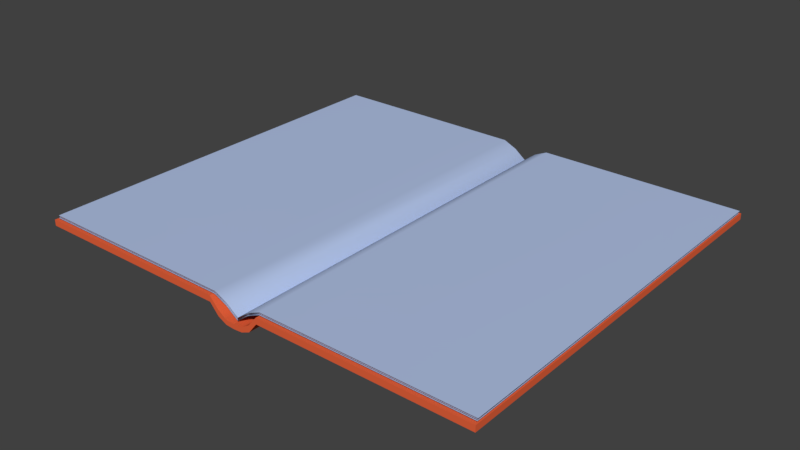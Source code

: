 # Source: Journal_fake.blend  (saved by Blender 2.79.0; exported with 4.5.12 LTS)
import bpy
from mathutils import Matrix  # noqa: F401  (used for matrix-valued properties, if any)

bpy.ops.wm.read_factory_settings(use_empty=True)
scene = bpy.context.scene
scene.name = 'Scene'

# ---- collections
col_collection_1 = bpy.data.collections.new('Collection 1'); scene.collection.children.link(col_collection_1)

# ---- materials (node trees are filled in below, after node groups)
mat_book_pages = bpy.data.materials.new('Book_Pages')
mat_book_pages.alpha_threshold = 0.0
mat_book_pages.use_transparent_shadow = False
mat_book_pages.diffuse_color = (0.4488, 0.5515, 0.8, 1.0)
mat_book_pages.roughness = 0.5
mat_book_cover = bpy.data.materials.new('Book_Cover')
mat_book_cover.alpha_threshold = 0.0
mat_book_cover.use_transparent_shadow = False
mat_book_cover.diffuse_color = (0.8, 0.1236, 0.04512, 1.0)
mat_book_cover.roughness = 0.5

# ---- material node trees

# ---- world
world_world = bpy.data.worlds.new('World'); scene.world = world_world
world_world.color = (0.05088, 0.05088, 0.05088)
world_world.use_sun_shadow = False
world_world.sun_shadow_jitter_overblur = 0.0
world_world.cycles.sampling_method = 'MANUAL'

# ---- meshes
me_cube = bpy.data.meshes.new('Cube')
me_cube.from_pydata([(-1.379, -1.0, -63.0), (-1.379, -1.0, -61.0), (-1.379, 1.0, -63.0), (-1.379, 1.0, -61.0), (4.233, -1.0, -33.21), (4.233, -1.0, -31.21), (4.233, 1.0, -33.21), (4.233, 1.0, -31.21), (1.427, 1.0, -33.21), (1.427, 1.0, -31.21), (1.427, -1.0, -33.21), (1.427, -1.0, -31.21), (0.02385, 1.0, -33.21), (0.02385, -1.0, -31.21), (0.02385, 1.0, -31.21), (0.02385, -1.0, -33.21), (-0.7649, 1.0, -33.28), (-0.7649, -1.0, -31.28), (-0.7649, 1.0, -31.28), (-0.7649, -1.0, -33.28), (-1.087, 1.0, -45.01), (-1.087, -1.0, -43.01), (-1.087, 1.0, -43.01), (-1.087, -1.0, -45.01), (-1.371, 1.0, -63.0), (-1.371, 1.0, -61.0), (-1.371, -1.0, -63.0), (-1.371, -1.0, -61.0), (-6.984, 1.0, -33.21), (-6.984, 1.0, -31.21), (-6.984, -1.0, -33.21), (-6.984, -1.0, -31.21), (-4.177, -1.0, -33.21), (-4.177, -1.0, -31.21), (-4.177, 1.0, -33.21), (-4.177, 1.0, -31.21), (-2.774, -1.0, -33.21), (-2.774, 1.0, -31.21), (-2.774, -1.0, -31.21), (-2.774, 1.0, -33.21), (-1.985, -1.0, -33.28), (-1.985, 1.0, -31.28), (-1.985, -1.0, -31.28), (-1.985, 1.0, -33.28), (-1.663, -1.0, -45.01), (-1.663, 1.0, -43.01), (-1.663, -1.0, -43.01), (-1.663, 1.0, -45.01), (-1.371, 1.0, -60.12), (-1.371, 1.0, -58.12), (-1.371, -1.0, -60.12), (-1.371, -1.0, -58.12), (-6.967, 1.0, -30.33), (-6.967, 1.0, -28.33), (-6.967, -1.0, -30.33), (-6.967, -1.0, -28.33), (-4.177, -1.0, -30.33), (-4.177, -1.0, -28.33), (-4.177, 1.0, -30.33), (-4.177, 1.0, -28.33), (-2.774, -1.0, -30.33), (-2.774, 1.0, -28.33), (-2.774, -1.0, -28.33), (-2.774, 1.0, -30.33), (-1.985, -1.0, -30.4), (-1.985, 1.0, -28.4), (-1.985, -1.0, -28.4), (-1.985, 1.0, -30.4), (-1.663, -1.0, -42.13), (-1.663, 1.0, -40.13), (-1.663, -1.0, -40.13), (-1.663, 1.0, -42.13), (-1.379, -1.0, -60.34), (-1.379, -1.0, -58.34), (-1.379, 1.0, -60.34), (-1.379, 1.0, -58.34), (4.233, -1.0, -30.55), (4.233, -1.0, -28.55), (4.233, 1.0, -30.55), (4.233, 1.0, -28.55), (1.427, 1.0, -30.55), (1.427, 1.0, -28.55), (1.427, -1.0, -30.55), (1.427, -1.0, -28.55), (0.02385, 1.0, -30.55), (0.02385, -1.0, -28.55), (0.02385, 1.0, -28.55), (0.02385, -1.0, -30.55), (-0.7649, 1.0, -30.62), (-0.7649, -1.0, -28.62), (-0.7649, 1.0, -28.62), (-0.7649, -1.0, -30.62), (-1.087, 1.0, -42.35), (-1.087, -1.0, -40.35), (-1.087, 1.0, -40.35), (-1.087, -1.0, -42.35), (-1.362, -1.001, -57.79), (-1.362, -1.001, -55.79), (-1.362, 0.9987, -57.79), (-1.362, 0.9987, -55.79), (4.251, -1.001, -28.0), (4.251, -1.001, -26.0), (4.251, 0.9987, -28.0), (4.251, 0.9987, -26.0), (1.444, 0.9987, -28.0), (1.444, 0.9987, -26.0), (1.444, -1.001, -28.0), (1.444, -1.001, -26.0), (0.04104, 0.9987, -28.0), (0.04104, -1.001, -26.0), (0.04104, 0.9987, -26.0), (0.04104, -1.001, -28.0), (-0.7477, 0.9987, -28.07), (-0.7477, -1.001, -26.07), (-0.7477, 0.9987, -26.07), (-0.7477, -1.001, -28.07), (-1.07, 0.9987, -39.8), (-1.07, -1.001, -37.8), (-1.07, 0.9987, -37.8), (-1.07, -1.001, -39.8), (-1.357, 0.9987, -57.79), (-1.357, 0.9987, -55.79), (-1.357, -1.001, -57.79), (-1.357, -1.001, -55.79), (-6.97, 0.9987, -28.0), (-6.97, 0.9987, -26.0), (-6.97, -1.001, -28.0), (-6.97, -1.001, -26.0), (-4.164, -1.001, -28.0), (-4.164, -1.001, -26.0), (-4.164, 0.9987, -28.0), (-4.164, 0.9987, -26.0), (-2.76, -1.001, -28.0), (-2.76, 0.9987, -26.0), (-2.76, -1.001, -26.0), (-2.76, 0.9987, -28.0), (-1.972, -1.001, -28.07), (-1.972, 0.9987, -26.07), (-1.972, -1.001, -26.07), (-1.972, 0.9987, -28.07), (-1.649, -1.001, -39.8), (-1.649, 0.9987, -37.8), (-1.649, -1.001, -37.8), (-1.649, 0.9987, -39.8)], [], [(0, 1, 3, 2), (8, 9, 7, 6), (6, 7, 5, 4), (23, 21, 1, 0), (8, 6, 4, 10), (22, 3, 1, 21), (7, 9, 11, 5), (12, 8, 10, 15), (4, 5, 11, 10), (12, 14, 9, 8), (16, 18, 14, 12), (16, 12, 15, 19), (9, 14, 13, 11), (10, 11, 13, 15), (20, 16, 19, 23), (20, 22, 18, 16), (14, 18, 17, 13), (15, 13, 17, 19), (2, 3, 22, 20), (2, 20, 23, 0), (18, 22, 21, 17), (19, 17, 21, 23), (24, 25, 27, 26), (32, 33, 31, 30), (30, 31, 29, 28), (47, 45, 25, 24), (32, 30, 28, 34), (46, 27, 25, 45), (31, 33, 35, 29), (36, 32, 34, 39), (28, 29, 35, 34), (36, 38, 33, 32), (40, 42, 38, 36), (40, 36, 39, 43), (33, 38, 37, 35), (34, 35, 37, 39), (44, 40, 43, 47), (44, 46, 42, 40), (38, 42, 41, 37), (39, 37, 41, 43), (26, 27, 46, 44), (26, 44, 47, 24), (42, 46, 45, 41), (43, 41, 45, 47), (48, 49, 51, 50), (56, 57, 55, 54), (54, 55, 53, 52), (71, 69, 49, 48), (56, 54, 52, 58), (70, 51, 49, 69), (55, 57, 59, 53), (60, 56, 58, 63), (52, 53, 59, 58), (60, 62, 57, 56), (64, 66, 62, 60), (64, 60, 63, 67), (57, 62, 61, 59), (58, 59, 61, 63), (68, 64, 67, 71), (68, 70, 66, 64), (62, 66, 65, 61), (63, 61, 65, 67), (50, 51, 70, 68), (50, 68, 71, 48), (66, 70, 69, 65), (67, 65, 69, 71), (72, 73, 75, 74), (80, 81, 79, 78), (78, 79, 77, 76), (95, 93, 73, 72), (80, 78, 76, 82), (94, 75, 73, 93), (79, 81, 83, 77), (84, 80, 82, 87), (76, 77, 83, 82), (84, 86, 81, 80), (88, 90, 86, 84), (88, 84, 87, 91), (81, 86, 85, 83), (82, 83, 85, 87), (92, 88, 91, 95), (92, 94, 90, 88), (86, 90, 89, 85), (87, 85, 89, 91), (74, 75, 94, 92), (74, 92, 95, 72), (90, 94, 93, 89), (91, 89, 93, 95), (96, 97, 99, 98), (104, 105, 103, 102), (102, 103, 101, 100), (119, 117, 97, 96), (104, 102, 100, 106), (118, 99, 97, 117), (103, 105, 107, 101), (108, 104, 106, 111), (100, 101, 107, 106), (108, 110, 105, 104), (112, 114, 110, 108), (112, 108, 111, 115), (105, 110, 109, 107), (106, 107, 109, 111), (116, 112, 115, 119), (116, 118, 114, 112), (110, 114, 113, 109), (111, 109, 113, 115), (98, 99, 118, 116), (98, 116, 119, 96), (114, 118, 117, 113), (115, 113, 117, 119), (120, 121, 123, 122), (128, 129, 127, 126), (126, 127, 125, 124), (143, 141, 121, 120), (128, 126, 124, 130), (142, 123, 121, 141), (127, 129, 131, 125), (132, 128, 130, 135), (124, 125, 131, 130), (132, 134, 129, 128), (136, 138, 134, 132), (136, 132, 135, 139), (129, 134, 133, 131), (130, 131, 133, 135), (140, 136, 139, 143), (140, 142, 138, 136), (134, 138, 137, 133), (135, 133, 137, 139), (122, 123, 142, 140), (122, 140, 143, 120), (138, 142, 141, 137), (139, 137, 141, 143)])
me_cube.polygons.foreach_set('use_smooth', [True] * 132)
me_cube.materials.append(mat_book_pages)
me_cube.use_remesh_preserve_volume = False
me_cube.use_remesh_preserve_attributes = False
me_cube.use_mirror_vertex_groups = False
me_cube.update()
me_cube_001 = bpy.data.meshes.new('Cube.001')
me_cube_001.from_pydata([(-0.9864, -1.0, 0.0004568), (-0.9864, -1.0, 0.7262), (-0.9864, 1.0, 0.0004568), (-0.9864, 1.0, 0.7262), (0.9926, -1.0, -0.00588), (0.9926, -1.0, 0.7262), (0.9926, 1.0, -0.00588), (0.9926, 1.0, 0.7262), (0.3333, 1.0, -0.00588), (-0.3333, 1.0, 0.0004568), (-0.3333, 1.0, 0.7262), (0.3333, 1.0, 0.7262), (-0.3333, -1.0, 0.0004568), (0.3333, -1.0, -0.00588), (0.3333, -1.0, 0.7262), (-0.3333, -1.0, 0.7262), (0.1111, 1.0, -0.00588), (-0.1111, 1.0, 0.0004568), (-0.1111, 1.0, 0.7262), (0.1111, 1.0, 0.7262), (-0.1111, -1.0, 0.0004568), (0.1111, -1.0, -0.00588), (0.1111, -1.0, 0.7262), (-0.1111, -1.0, 0.7262), (0.03704, 1.0, -1.748), (-0.03704, 1.0, -1.748), (-0.03704, 1.0, -1.177), (0.03704, 1.0, -1.177), (-0.03704, -1.0, -1.748), (0.03704, -1.0, -1.748), (0.03704, -1.0, -1.177), (-0.03704, -1.0, -1.177), (0.07407, 1.0, -0.522), (0.07407, -1.0, -1.309), (0.07407, 1.0, -1.309), (0.07407, -1.0, -0.522), (-0.07407, 1.0, -1.211), (-0.07407, -1.0, -0.4239), (-0.07407, 1.0, -0.4239), (-0.07407, -1.0, -1.211), (-3.725e-09, 1.0, -1.818), (3.725e-09, 1.0, -1.248), (3.725e-09, -1.0, -1.818), (-3.725e-09, -1.0, -1.248), (-0.9864, 0.0, 0.0004568), (-0.9864, 0.0, 0.7262), (0.9926, 0.0, -0.00588), (0.9926, 0.0, 0.7262), (0.3333, 0.0, 0.7262), (-0.3333, 0.0, 0.7262), (-0.3333, 0.0, 0.0004568), (0.3333, 0.0, -0.00588), (-0.1111, 0.0, 0.0004568), (0.1111, 0.0, -0.00588), (0.1111, 0.0, 0.7262), (-0.1111, 0.0, 0.7262), (0.03704, 0.0, -1.177), (-0.03704, 0.0, -1.177), (-0.03704, 0.0, -1.748), (0.03704, 0.0, -1.748), (0.07407, 0.0, -0.522), (0.07407, 0.0, -1.309), (-0.07407, 0.0, -1.211), (-0.07407, 0.0, -0.4239), (0.0, 0.0, -1.818), (0.0, 0.0, -1.248)], [], [(44, 45, 3, 2), (8, 11, 7, 6), (46, 47, 5, 4), (12, 15, 1, 0), (51, 46, 4, 13), (49, 45, 1, 15), (47, 48, 14, 5), (55, 49, 15, 23), (44, 50, 12, 0), (53, 51, 13, 21), (4, 5, 14, 13), (20, 23, 15, 12), (2, 3, 10, 9), (16, 19, 11, 8), (9, 10, 18, 17), (34, 32, 19, 16), (13, 14, 22, 21), (39, 37, 23, 20), (50, 52, 20, 12), (61, 53, 21, 33), (48, 54, 22, 14), (63, 55, 23, 37), (60, 56, 30, 35), (65, 57, 31, 43), (62, 58, 28, 39), (64, 59, 29, 42), (33, 35, 30, 29), (42, 43, 31, 28), (36, 38, 26, 25), (40, 41, 27, 24), (21, 22, 35, 33), (54, 60, 35, 22), (59, 61, 33, 29), (24, 27, 32, 34), (17, 18, 38, 36), (52, 62, 39, 20), (57, 63, 37, 31), (28, 31, 37, 39), (25, 26, 41, 40), (29, 30, 43, 42), (58, 64, 42, 28), (56, 65, 43, 30), (27, 41, 65, 56), (25, 40, 64, 58), (26, 38, 63, 57), (17, 36, 62, 52), (24, 34, 61, 59), (19, 32, 60, 54), (40, 24, 59, 64), (36, 25, 58, 62), (41, 26, 57, 65), (32, 27, 56, 60), (38, 18, 55, 63), (11, 19, 54, 48), (34, 16, 53, 61), (9, 17, 52, 50), (16, 8, 51, 53), (2, 9, 50, 44), (18, 10, 49, 55), (7, 11, 48, 47), (10, 3, 45, 49), (8, 6, 46, 51), (6, 7, 47, 46), (0, 1, 45, 44)])
me_cube_001.polygons.foreach_set('use_smooth', [True] * 64)
me_cube_001.materials.append(mat_book_cover)
me_cube_001.use_remesh_preserve_volume = False
me_cube_001.use_remesh_preserve_attributes = False
me_cube_001.use_mirror_vertex_groups = False
me_cube_001.update()
arm_armature = bpy.data.armatures.new('Armature')  # bones are not reproduced

# ---- objects
ob_armature = bpy.data.objects.new('Armature', arm_armature)
ob_cube = bpy.data.objects.new('Cube', me_cube)
ob_book = bpy.data.objects.new('book', me_cube_001)

# ---- transforms, parenting, visibility, modifiers, constraints
ob_armature.location = (0.0, 0.0, -0.5013)
ob_armature.show_in_front = True
ob_armature.lineart.crease_threshold = 0.0
ob_cube.parent = ob_armature
ob_cube.matrix_parent_inverse = Matrix(((1.0, 0.0, 0.0, 0.0), (0.0, 1.0, 0.0, 0.0), (0.0, 0.0, 1.0, 0.5013), (0.0, 0.0, 0.0, 1.0)))
ob_cube.location = (0.1545, 0.0, 0.06195)
ob_cube.scale = (0.1103, 0.5309, 0.001368)
ob_cube.lineart.crease_threshold = 0.0
_vg = ob_cube.vertex_groups.new(name='book_root')
_vg = ob_cube.vertex_groups.new(name='page_right')
for _i, _w in zip([0, 1, 2, 3, 4, 5, 6, 7, 8, 9, 10, 11, 12, 13, 14, 15, 16, 17, 18, 19, 20, 21, 22, 23, 24, 25, 26, 27, 48, 49, 50, 51, 72, 73, 74, 75, 76, 77, 78, 79, 80, 81, 82, 83, 84, 85, 86, 87, 88, 89, 90, 91, 92, 93, 94, 95, 96, 97, 98, 99, 100, 101, 102, 103, 104, 105, 106, 107, 108, 109, 110, 111, 112, 113, 114, 115, 116, 117, 118, 119, 120, 121, 122, 123], [1.0, 1.0, 1.0, 1.0, 1.0, 1.0, 1.0, 1.0, 1.0, 1.0, 1.0, 1.0, 1.0, 1.0, 1.0, 1.0, 0.9987, 1.0, 0.9998, 1.0, 1.0, 1.0, 1.0, 1.0, 1.0, 1.0, 1.0, 1.0, 1.0, 1.0, 1.0, 1.0, 1.0, 0.9998, 1.0, 1.0, 1.0, 1.0, 1.0, 1.0, 1.0, 1.0, 1.0, 1.0, 1.0, 1.0, 1.0, 1.0, 0.9999, 1.0, 1.0, 1.0, 1.0, 1.0, 1.0, 1.0, 1.0, 0.9999, 1.0, 1.0, 1.0, 1.0, 1.0, 1.0, 1.0, 1.0, 1.0, 1.0, 1.0, 1.0, 1.0, 1.0, 1.0, 1.0, 1.0, 1.0, 1.0, 1.0, 1.0, 1.0, 1.0, 1.0, 1.0, 1.0]): _vg.add([_i], _w, 'REPLACE')
_vg = ob_cube.vertex_groups.new(name='page_left')
for _i, _w in zip([0, 1, 2, 3, 24, 25, 26, 27, 28, 29, 30, 31, 32, 33, 34, 35, 36, 37, 38, 39, 40, 41, 42, 43, 44, 45, 46, 47, 48, 49, 50, 51, 52, 53, 54, 55, 56, 57, 58, 59, 60, 61, 62, 63, 64, 65, 66, 67, 68, 69, 70, 71, 72, 73, 74, 75, 96, 97, 98, 99, 120, 121, 122, 123, 124, 125, 126, 127, 128, 129, 130, 131, 132, 133, 134, 135, 136, 137, 138, 139, 140, 141, 142, 143], [1.0, 1.0, 1.0, 1.0, 1.0, 1.0, 1.0, 1.0, 1.0, 1.0, 1.0, 1.0, 0.9999, 0.9999, 1.0, 1.0, 1.0, 1.0, 1.0, 1.0, 1.0, 1.0, 1.0, 1.0, 1.0, 1.0, 1.0, 1.0, 1.0, 1.0, 1.0, 1.0, 1.0, 1.0, 1.0, 1.0, 1.0, 1.0, 1.0, 1.0, 1.0, 1.0, 1.0, 1.0, 1.0, 1.0, 1.0, 1.0, 1.0, 1.0, 1.0, 1.0, 1.0, 1.0, 1.0, 1.0, 1.0, 1.0, 1.0, 1.0, 1.0, 0.9999, 1.0, 0.9999, 1.0, 1.0, 1.0, 1.0, 1.0, 1.0, 1.0, 1.0, 1.0, 1.0, 1.0, 1.0, 1.0, 1.0, 1.0, 1.0, 1.0, 1.0, 1.0, 1.0]): _vg.add([_i], _w, 'REPLACE')
_m = ob_cube.modifiers.new('Armature', 'ARMATURE')
_m.object = ob_armature
ob_book.parent = ob_armature
ob_book.matrix_parent_inverse = Matrix(((1.0, 0.0, 0.0, 0.0), (0.0, 1.0, 0.0, 0.0), (0.0, 0.0, 1.0, 0.5013), (0.0, 0.0, 0.0, 1.0)))
ob_book.location = (0.0, 0.0, 0.0)
ob_book.scale = (0.6293, 0.5404, 0.02205)
ob_book.lineart.crease_threshold = 0.0
_vg = ob_book.vertex_groups.new(name='page_right')
for _i, _w in zip([4, 5, 6, 7, 8, 11, 13, 14, 16, 19, 21, 22, 27, 32, 34, 46, 47, 48, 51, 53, 54, 56, 61], [1.0, 1.0, 1.0, 1.0, 1.0, 1.0, 0.9998, 1.0, 0.9589, 0.9749, 0.9957, 0.9998, 0.002048, 0.0, 0.003072, 1.0, 1.0, 1.0, 0.9999, 0.9773, 0.9874, 0.001024, 0.001536]): _vg.add([_i], _w, 'REPLACE')
_vg = ob_book.vertex_groups.new(name='page_left')
for _i, _w in zip([0, 1, 2, 3, 9, 10, 12, 15, 17, 18, 20, 23, 28, 31, 36, 37, 38, 39, 44, 45, 49, 50, 52, 55, 62, 63], [1.0, 1.0, 1.0, 1.0, 0.9954, 1.0, 0.9773, 1.0, 1.0, 1.0, 0.9814, 1.0, 0.0, 0.0, 0.02734, 0.0, 0.1367, 0.0, 1.0, 1.0, 1.0, 0.9864, 0.9907, 1.0, 0.01367, 0.06835]): _vg.add([_i], _w, 'REPLACE')
_vg = ob_book.vertex_groups.new(name='book_root')
for _i, _w in zip([16, 17, 18, 19, 20, 21, 22, 23, 24, 25, 26, 27, 28, 29, 30, 31, 32, 33, 34, 35, 36, 37, 38, 39, 40, 41, 42, 43, 52, 53, 54, 55, 56, 57, 58, 59, 60, 61, 62, 63, 64, 65], [1.0, 1.0, 1.0, 1.0, 1.0, 1.0, 0.9998, 0.9826, 1.0, 1.0, 1.0, 1.0, 1.0, 1.0, 1.0, 1.0, 1.0, 0.9664, 1.0, 1.0, 0.9998, 1.0, 1.0, 1.0, 1.0, 1.0, 0.9769, 1.0, 1.0, 1.0, 0.9999, 0.9913, 1.0, 1.0, 1.0, 1.0, 1.0, 0.9832, 0.9999, 1.0, 0.9885, 1.0]): _vg.add([_i], _w, 'REPLACE')
_m = ob_book.modifiers.new('EdgeSplit', 'EDGE_SPLIT')
_m = ob_book.modifiers.new('Armature', 'ARMATURE')
_m.object = ob_armature

# ---- collection membership
col_collection_1.objects.link(ob_armature)
col_collection_1.objects.link(ob_cube)
col_collection_1.objects.link(ob_book)

# ---- scene / render settings (as saved in the file)
scene.frame_start = 1; scene.frame_end = 250; scene.frame_set(1)
scene.render.engine = 'BLENDER_EEVEE_NEXT'
scene.render.resolution_percentage = 50
scene.render.dither_intensity = 0.0
scene.cycles.use_denoising = False
scene.cycles.samples = 128
scene.cycles.sampling_pattern = 'TABULATED_SOBOL'
scene.cycles.use_adaptive_sampling = False
scene.cycles.use_light_tree = False
scene.cycles.blur_glossy = 0.0
scene.cycles.sample_clamp_indirect = 0.0
scene.view_settings.view_transform = 'Standard'
bpy.context.view_layer.update()

# ---- added for rendering (the .blend has no active camera and no usable light): camera, sun
cam_auto = bpy.data.cameras.new('AutoCamera')
cam_auto.lens = 50.0
cam_auto.sensor_width = 36.0
cam_auto.clip_end = 1000.0
ob_auto_camera = bpy.data.objects.new('AutoCamera', cam_auto)
scene.collection.objects.link(ob_auto_camera)
ob_auto_camera.location = (1.52894, -1.83239, 1.21473)
ob_auto_camera.rotation_euler = (1.09748, -7.21219e-08, 0.694738)
scene.camera = ob_auto_camera
light_auto_sun = bpy.data.lights.new('AutoSun', 'SUN')
light_auto_sun.energy = 3.0
light_auto_sun.angle = 0.0523599
ob_auto_sun = bpy.data.objects.new('AutoSun', light_auto_sun)
scene.collection.objects.link(ob_auto_sun)
ob_auto_sun.rotation_euler = (0.872665, 0.174533, 0.523599)
bpy.context.view_layer.update()

